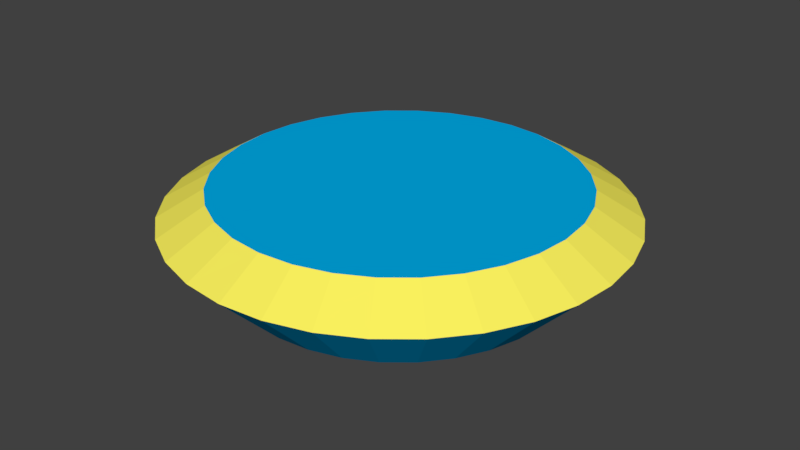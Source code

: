 # Source: Stand.blend  (saved by Blender 2.80.75; exported with 4.5.12 LTS)
import bpy
from mathutils import Matrix  # noqa: F401  (used for matrix-valued properties, if any)

bpy.ops.wm.read_factory_settings(use_empty=True)
scene = bpy.context.scene
scene.name = 'Scene'

# ---- collections
col_collection_1 = bpy.data.collections.new('Collection 1'); scene.collection.children.link(col_collection_1)

# ---- materials (node trees are filled in below, after node groups)
mat_standblue = bpy.data.materials.new('StandBlue')
mat_standblue.alpha_threshold = 0.0
mat_standblue.use_transparent_shadow = False
mat_standblue.diffuse_color = (0.0, 0.4235, 0.8276, 1.0)
mat_standblue.roughness = 0.5
mat_standedge = bpy.data.materials.new('StandEdge')
mat_standedge.alpha_threshold = 0.0
mat_standedge.use_transparent_shadow = False
mat_standedge.diffuse_color = (1.0, 0.9148, 0.116, 1.0)
mat_standedge.roughness = 0.5

# ---- material node trees

# ---- world
world_world = bpy.data.worlds.new('World'); scene.world = world_world
world_world.color = (0.05088, 0.05088, 0.05088)
world_world.use_sun_shadow = False
world_world.sun_shadow_jitter_overblur = 0.0
world_world.cycles.sampling_method = 'MANUAL'

# ---- meshes
me_circle = bpy.data.meshes.new('Circle')
me_circle.from_pydata([(-7.096e-05, 0.8541, 0.0), (-0.1667, 0.8377, 0.0), (-0.3269, 0.7891, 0.0), (-0.4745, 0.7102, 0.0), (-0.6039, 0.604, 0.0), (-0.7101, 0.4746, 0.0), (-0.789, 0.3269, 0.0), (-0.8376, 0.1668, 0.0), (-0.854, 0.0001505, 0.0), (-0.8376, -0.1665, 0.0), (-0.789, -0.3266, 0.0), (-0.7101, -0.4743, 0.0), (-0.6039, -0.6037, 0.0), (-0.4745, -0.7099, 0.0), (-0.3269, -0.7888, 0.0), (-0.1667, -0.8374, 0.0), (-7.068e-05, -0.8538, 0.0), (0.1665, -0.8374, 0.0), (0.3267, -0.7888, 0.0), (0.4744, -0.7099, 0.0), (0.6038, -0.6037, 0.0), (0.71, -0.4743, 0.0), (0.7889, -0.3266, 0.0), (0.8375, -0.1664, 0.0), (0.8539, 0.0001512, 0.0), (0.8375, 0.1668, 0.0), (0.7889, 0.327, 0.0), (0.71, 0.4746, 0.0), (0.6038, 0.604, 0.0), (0.4744, 0.7102, 0.0), (0.3267, 0.7891, 0.0), (0.1665, 0.8377, 0.0), (-0.01376, 0.02917, 0.0), (8.523e-09, 1.072, -0.13), (-0.2091, 1.051, -0.13), (-0.4103, 0.9905, -0.13), (-0.5956, 0.8914, -0.13), (-0.7581, 0.7581, -0.13), (-0.8914, 0.5956, -0.13), (-0.9905, 0.4103, -0.13), (-1.051, 0.2091, -0.13), (-1.072, 6.04e-08, -0.13), (-1.051, -0.2091, -0.13), (-0.9905, -0.4103, -0.13), (-0.8914, -0.5956, -0.13), (-0.7581, -0.7581, -0.13), (-0.5956, -0.8914, -0.13), (-0.4103, -0.9905, -0.13), (-0.2091, -1.051, -0.13), (3.578e-07, -1.072, -0.13), (0.2091, -1.051, -0.13), (0.4103, -0.9905, -0.13), (0.5956, -0.8914, -0.13), (0.7581, -0.7581, -0.13), (0.8914, -0.5956, -0.13), (0.9905, -0.4103, -0.13), (1.051, -0.2091, -0.13), (1.072, 1.015e-06, -0.13), (1.051, 0.2091, -0.13), (0.9905, 0.4103, -0.13), (0.8914, 0.5956, -0.13), (0.7581, 0.7581, -0.13), (0.5956, 0.8914, -0.13), (0.4103, 0.9905, -0.13), (0.2091, 1.051, -0.13), (-3.001e-08, 0.7727, -0.4323), (-0.1507, 0.7578, -0.4323), (-0.2957, 0.7139, -0.4323), (-0.4293, 0.6425, -0.4323), (-0.5464, 0.5464, -0.4323), (-0.6425, 0.4293, -0.4323), (-0.7139, 0.2957, -0.4323), (-0.7578, 0.1507, -0.4323), (-0.7727, 1.268e-07, -0.4323), (-0.7578, -0.1507, -0.4323), (-0.7139, -0.2957, -0.4323), (-0.6425, -0.4293, -0.4323), (-0.5464, -0.5464, -0.4323), (-0.4293, -0.6425, -0.4323), (-0.2957, -0.7139, -0.4323), (-0.1507, -0.7578, -0.4323), (2.218e-07, -0.7727, -0.4323), (0.1507, -0.7578, -0.4323), (0.2957, -0.7139, -0.4323), (0.4293, -0.6425, -0.4323), (0.5464, -0.5464, -0.4323), (0.6425, -0.4293, -0.4323), (0.7139, -0.2957, -0.4323), (0.7578, -0.1507, -0.4323), (0.7727, 8.145e-07, -0.4323), (0.7578, 0.1507, -0.4323), (0.7139, 0.2957, -0.4323), (0.6425, 0.4293, -0.4323), (0.5464, 0.5464, -0.4323), (0.4293, 0.6425, -0.4323), (0.2957, 0.7139, -0.4323), (0.1507, 0.7578, -0.4323), (-7.137e-08, 0.2033, -0.4323), (-0.03967, 0.1994, -0.4323), (-0.07781, 0.1878, -0.4323), (-0.113, 0.1691, -0.4323), (-0.1438, 0.1438, -0.4323), (-0.1691, 0.113, -0.4323), (-0.1878, 0.07781, -0.4323), (-0.1994, 0.03967, -0.4323), (-0.2033, 2.392e-07, -0.4323), (-0.1994, -0.03967, -0.4323), (-0.1878, -0.07781, -0.4323), (-0.1691, -0.113, -0.4323), (-0.1438, -0.1438, -0.4323), (-0.113, -0.1691, -0.4323), (-0.07781, -0.1878, -0.4323), (-0.03967, -0.1994, -0.4323), (-5.122e-09, -0.2033, -0.4323), (0.03967, -0.1994, -0.4323), (0.07781, -0.1878, -0.4323), (0.113, -0.1691, -0.4323), (0.1438, -0.1438, -0.4323), (0.1691, -0.113, -0.4323), (0.1878, -0.07781, -0.4323), (0.1994, -0.03967, -0.4323), (0.2033, 4.202e-07, -0.4323), (0.1994, 0.03967, -0.4323), (0.1878, 0.07781, -0.4323), (0.1691, 0.113, -0.4323), (0.1438, 0.1438, -0.4323), (0.113, 0.1691, -0.4323), (0.07781, 0.1878, -0.4323), (0.03967, 0.1994, -0.4323)], [], [(13, 14, 32), (14, 15, 32), (15, 16, 32), (16, 17, 32), (17, 18, 32), (18, 19, 32), (19, 20, 32), (20, 21, 32), (21, 22, 32), (22, 23, 32), (23, 24, 32), (24, 25, 32), (25, 26, 32), (26, 27, 32), (27, 28, 32), (28, 29, 32), (29, 30, 32), (30, 31, 32), (31, 0, 32), (0, 1, 32), (1, 2, 32), (2, 3, 32), (3, 4, 32), (4, 5, 32), (5, 6, 32), (6, 7, 32), (7, 8, 32), (8, 9, 32), (9, 10, 32), (10, 11, 32), (11, 12, 32), (12, 13, 32), (20, 19, 52, 53), (7, 6, 39, 40), (21, 20, 53, 54), (8, 7, 40, 41), (22, 21, 54, 55), (9, 8, 41, 42), (23, 22, 55, 56), (10, 9, 42, 43), (24, 23, 56, 57), (11, 10, 43, 44), (25, 24, 57, 58), (12, 11, 44, 45), (26, 25, 58, 59), (13, 12, 45, 46), (27, 26, 59, 60), (14, 13, 46, 47), (1, 0, 33, 34), (28, 27, 60, 61), (15, 14, 47, 48), (2, 1, 34, 35), (29, 28, 61, 62), (16, 15, 48, 49), (3, 2, 35, 36), (30, 29, 62, 63), (17, 16, 49, 50), (4, 3, 36, 37), (31, 30, 63, 64), (18, 17, 50, 51), (5, 4, 37, 38), (0, 31, 64, 33), (19, 18, 51, 52), (6, 5, 38, 39), (56, 55, 87, 88), (43, 42, 74, 75), (57, 56, 88, 89), (44, 43, 75, 76), (58, 57, 89, 90), (45, 44, 76, 77), (59, 58, 90, 91), (46, 45, 77, 78), (60, 59, 91, 92), (47, 46, 78, 79), (34, 33, 65, 66), (61, 60, 92, 93), (48, 47, 79, 80), (35, 34, 66, 67), (62, 61, 93, 94), (49, 48, 80, 81), (36, 35, 67, 68), (63, 62, 94, 95), (50, 49, 81, 82), (37, 36, 68, 69), (64, 63, 95, 96), (51, 50, 82, 83), (38, 37, 69, 70), (33, 64, 96, 65), (52, 51, 83, 84), (39, 38, 70, 71), (53, 52, 84, 85), (40, 39, 71, 72), (54, 53, 85, 86), (41, 40, 72, 73), (55, 54, 86, 87), (42, 41, 73, 74), (91, 90, 122, 123), (78, 77, 109, 110), (92, 91, 123, 124), (79, 78, 110, 111), (66, 65, 97, 98), (93, 92, 124, 125), (80, 79, 111, 112), (67, 66, 98, 99), (94, 93, 125, 126), (81, 80, 112, 113), (68, 67, 99, 100), (95, 94, 126, 127), (82, 81, 113, 114), (69, 68, 100, 101), (96, 95, 127, 128), (83, 82, 114, 115), (70, 69, 101, 102), (65, 96, 128, 97), (84, 83, 115, 116), (71, 70, 102, 103), (85, 84, 116, 117), (72, 71, 103, 104), (86, 85, 117, 118), (73, 72, 104, 105), (87, 86, 118, 119), (74, 73, 105, 106), (88, 87, 119, 120), (75, 74, 106, 107), (89, 88, 120, 121), (76, 75, 107, 108), (90, 89, 121, 122), (77, 76, 108, 109), (98, 97, 128, 127, 126, 125, 124, 123, 122, 121, 120, 119, 118, 117, 116, 115, 114, 113, 112, 111, 110, 109, 108, 107, 106, 105, 104, 103, 102, 101, 100, 99)])
me_circle.polygons.foreach_set('material_index', [0, 0, 0, 0, 0, 0, 0, 0, 0, 0, 0, 0, 0, 0, 0, 0, 0, 0, 0, 0, 0, 0, 0, 0, 0, 0, 0, 0, 0, 0, 0, 0, 1, 1, 1, 1, 1, 1, 1, 1, 1, 1, 1, 1, 1, 1, 1, 1, 1, 1, 1, 1, 1, 1, 1, 1, 1, 1, 1, 1, 1, 1, 1, 1, 0, 0, 0, 0, 0, 0, 0, 0, 0, 0, 0, 0, 0, 0, 0, 0, 0, 0, 0, 0, 0, 0, 0, 0, 0, 0, 0, 0, 0, 0, 0, 0, 0, 0, 0, 0, 0, 0, 0, 0, 0, 0, 0, 0, 0, 0, 0, 0, 0, 0, 0, 0, 0, 0, 0, 0, 0, 0, 0, 0, 0, 0, 0, 0, 0])
me_circle.materials.append(mat_standblue)
me_circle.materials.append(mat_standedge)
me_circle.use_remesh_preserve_volume = False
me_circle.use_remesh_preserve_attributes = False
me_circle.use_mirror_vertex_groups = False
me_circle.update()

# ---- objects
ob_stand = bpy.data.objects.new('Stand', me_circle)

# ---- transforms, parenting, visibility, modifiers, constraints
ob_stand.location = (0.01192, -0.03479, 0.03706)
ob_stand.lineart.crease_threshold = 0.0

# ---- collection membership
col_collection_1.objects.link(ob_stand)

# ---- scene / render settings (as saved in the file)
scene.frame_start = 1; scene.frame_end = 250; scene.frame_set(1)
scene.render.engine = 'BLENDER_EEVEE_NEXT'
scene.render.resolution_percentage = 50
scene.render.dither_intensity = 0.0
scene.cycles.use_denoising = False
scene.cycles.samples = 128
scene.cycles.sampling_pattern = 'TABULATED_SOBOL'
scene.cycles.use_adaptive_sampling = False
scene.cycles.use_light_tree = False
scene.cycles.blur_glossy = 0.0
scene.cycles.sample_clamp_indirect = 0.0
scene.view_settings.view_transform = 'Standard'
bpy.context.view_layer.update()

# ---- added for rendering (the .blend has no active camera and no usable light): camera, sun
cam_auto = bpy.data.cameras.new('AutoCamera')
cam_auto.lens = 50.0
cam_auto.sensor_width = 36.0
cam_auto.clip_end = 1000.0
ob_auto_camera = bpy.data.objects.new('AutoCamera', cam_auto)
scene.collection.objects.link(ob_auto_camera)
ob_auto_camera.location = (2.84578, -3.43542, 2.088)
ob_auto_camera.rotation_euler = (1.09748, -7.21219e-08, 0.694738)
scene.camera = ob_auto_camera
light_auto_sun = bpy.data.lights.new('AutoSun', 'SUN')
light_auto_sun.energy = 3.0
light_auto_sun.angle = 0.0523599
ob_auto_sun = bpy.data.objects.new('AutoSun', light_auto_sun)
scene.collection.objects.link(ob_auto_sun)
ob_auto_sun.rotation_euler = (0.872665, 0.174533, 0.523599)
bpy.context.view_layer.update()
